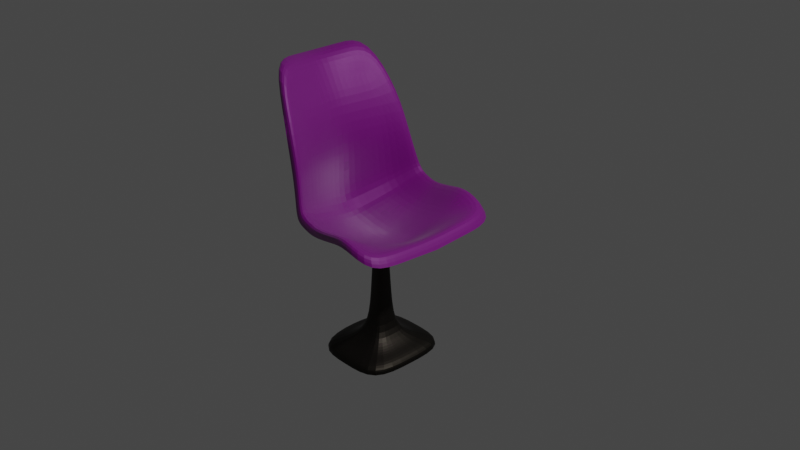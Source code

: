 # Source: chairApril.blend  (saved by Blender 3.4.6; exported with 4.5.12 LTS)
import bpy
from mathutils import Matrix  # noqa: F401  (used for matrix-valued properties, if any)

bpy.ops.wm.read_factory_settings(use_empty=True)
scene = bpy.context.scene
scene.name = 'Scene'

# ---- collections
col_collection = bpy.data.collections.new('Collection'); scene.collection.children.link(col_collection)

# ---- materials (node trees are filled in below, after node groups)
mat_mymaterial_003 = bpy.data.materials.new('MyMaterial.003')
mat_mymaterial_003.use_transparent_shadow = False
mat_mymaterial_003.diffuse_color = (0.1122, 0.01486, 0.06586, 1.0)
mat_mymaterial_003.roughness = 0.4746
mat_mymaterial_003.specular_intensity = 0.1791
mat_mymaterial_003.metallic = 0.2015
mat_trunk = bpy.data.materials.new('Trunk')
mat_trunk.use_transparent_shadow = False
mat_trunk_001 = bpy.data.materials.new('Trunk.001')
mat_trunk_001.use_transparent_shadow = False

# ---- material node trees
mat_mymaterial_003.use_nodes = True; mat_mymaterial_003.node_tree.nodes.clear()
_N = mat_mymaterial_003.node_tree.nodes; _L = mat_mymaterial_003.node_tree.links
n0 = _N.new('ShaderNodeBsdfPrincipled'); n0.name = 'Principled BSDF'; n0.location = (10, 300)
n0.distribution = 'GGX'
n0.subsurface_method = 'RANDOM_WALK_SKIN'
n0.inputs[0].default_value = (0.179, 0.0, 0.1971, 1.0)
n0.inputs[1].default_value = 0.07339
n0.inputs[3].default_value = 1.45
n0.inputs[9].default_value = (0.0, 0.2, 0.1)
n0.inputs[13].default_value = 0.2248
n0.inputs[14].default_value = (0.7697, 0.7195, 0.7748, 1.0)
n0.inputs[18].default_value = 0.2202
n0.inputs[20].default_value = 0.0
n0.inputs[24].default_value = 0.06972
n0.inputs[27].default_value = (0.0, 0.0, 0.0, 1.0)
n1 = _N.new('ShaderNodeOutputMaterial'); n1.name = 'Material Output'; n1.location = (300, 300)
_L.new(n0.outputs[0], n1.inputs[0])
n1.is_active_output = True
mat_trunk.use_nodes = True; mat_trunk.node_tree.nodes.clear()
_N = mat_trunk.node_tree.nodes; _L = mat_trunk.node_tree.links
n0 = _N.new('ShaderNodeBsdfPrincipled'); n0.name = 'Principled BSDF'; n0.location = (10, 300)
n0.distribution = 'GGX'
n0.subsurface_method = 'RANDOM_WALK_SKIN'
n0.inputs[3].default_value = 1.45
n0.inputs[27].default_value = (0.0, 0.0, 0.0, 1.0)
n0.inputs[28].default_value = 1.0
n1 = _N.new('ShaderNodeOutputMaterial'); n1.name = 'Material Output'; n1.location = (300, 300)
_L.new(n0.outputs[0], n1.inputs[0])
n1.is_active_output = True
mat_trunk_001.use_nodes = True; mat_trunk_001.node_tree.nodes.clear()
_N = mat_trunk_001.node_tree.nodes; _L = mat_trunk_001.node_tree.links
n0 = _N.new('ShaderNodeBsdfPrincipled'); n0.name = 'Principled BSDF'; n0.location = (10, 300)
n0.distribution = 'GGX'
n0.subsurface_method = 'RANDOM_WALK_SKIN'
n0.inputs[0].default_value = (0.02772, 0.02465, 0.02051, 1.0)
n0.inputs[1].default_value = 1.0
n0.inputs[3].default_value = 1.45
n0.inputs[27].default_value = (0.0, 0.0, 0.0, 1.0)
n0.inputs[28].default_value = 1.0
n1 = _N.new('ShaderNodeOutputMaterial'); n1.name = 'Material Output'; n1.location = (300, 300)
_L.new(n0.outputs[0], n1.inputs[0])
n1.is_active_output = True

# ---- world
world_world = bpy.data.worlds.new('World'); scene.world = world_world
world_world.use_nodes = True; world_world.node_tree.nodes.clear()
_N = world_world.node_tree.nodes; _L = world_world.node_tree.links
n0 = _N.new('ShaderNodeOutputWorld'); n0.name = 'World Output'; n0.location = (300, 300)
n1 = _N.new('ShaderNodeBackground'); n1.name = 'Background'; n1.location = (10, 300)
n1.inputs[0].default_value = (0.05088, 0.05088, 0.05088, 1.0)
_L.new(n1.outputs[0], n0.inputs[0])
n0.is_active_output = True
world_world.color = (0.05088, 0.05088, 0.05088)
world_world.use_sun_shadow = False
world_world.sun_shadow_jitter_overblur = 0.0

# ---- cameras
cam_camera = bpy.data.cameras.new('Camera')
cam_camera.clip_end = 100.0
cam_camera.ortho_scale = 7.314

# ---- lights
light_light = bpy.data.lights.new('Light', 'POINT')
light_light.transmission_factor = 0.0
light_light.energy = 1000.0
light_light.shadow_soft_size = 0.1
light_light.shadow_maximum_resolution = 0.006
light_light.use_absolute_resolution = True

# ---- meshes
me_cube = bpy.data.meshes.new('Cube')
me_cube.from_pydata([(0.8416, -1.341e-08, -0.6902), (-1.003, -1.341e-08, 0.9146), (-0.2039, -0.6353, -0.7293), (-0.8505, -0.6632, 0.9772), (-0.1021, -0.9204, -0.4895), (-0.7203, -1.341e-08, 0.4396), (-0.5309, -0.7975, 0.4396), (0.3133, -0.967, -0.6186), (0.3027, -0.6418, -0.73), (0.2995, -0.931, -0.4836), (0.3063, -1.435e-08, -0.9518), (-0.2924, -1.464e-08, -0.9398), (-0.6263, -0.5909, 0.4396), (-0.8609, -1.341e-08, 0.6761), (-0.776, -0.5579, 0.6914), (0.6646, -1.341e-08, -0.8169), (0.9193, -1.341e-08, -0.8155), (-1.138, -1.341e-08, 0.9745), (-0.968, -0.6609, 1.044), (-0.6115, -0.8107, 0.4447), (-0.8505, 0.6632, 0.9772), (-0.5309, 0.7975, 0.4396), (-0.151, 0.9566, -0.6264), (-0.6263, 0.5909, 0.4396), (-0.776, 0.5579, 0.6914), (-0.968, 0.6609, 1.044), (-0.6115, 0.8107, 0.4447), (0.8487, -1.32e-08, -0.6649), (-0.9871, -1.279e-08, 0.9296), (-0.609, -1.341e-08, -0.8822), (0.0242, -1.586e-08, -0.9974), (-0.2132, -0.919, -0.4483), (-0.8328, -0.671, 0.9955), (0.8353, -0.9165, -0.6269), (0.008935, -0.9217, -0.5306), (0.4821, -1.341e-08, -0.9234), (0.4804, -0.9368, -0.4543), (-0.7012, -1.346e-08, 0.447), (-0.6061, -1.341e-08, -0.02811), (-0.6542, -1.341e-08, -0.4979), (-0.5057, -0.8106, 0.453), (-0.344, -0.851, -0.02064), (-0.2634, -0.8906, -0.3), (0.8416, -1.341e-08, -0.6902), (-1.003, -1.341e-08, 0.9146), (-0.2039, 0.6353, -0.7293), (-0.1021, 0.9204, -0.4895), (-0.151, -0.9566, -0.6264), (-0.7203, -1.341e-08, 0.4396), (-0.6266, -1.341e-08, -0.02968), (-0.675, -1.341e-08, -0.499), (-0.4239, -0.6341, -0.68), (0.01615, -0.6364, -0.7786), (0.4811, -0.6452, -0.6998), (-0.4708, -0.6208, -0.4051), (-0.4831, -0.6035, -0.02746), (-0.6081, -0.5851, 0.4467), (-0.8428, -1.338e-08, 0.6853), (-0.7587, -0.5524, 0.7002), (0.6567, -1.335e-08, -0.7982), (0.6558, -0.6435, -0.6752), (0.9363, -1.313e-08, -0.8049), (-1.129, -1.382e-08, 0.9927), (-0.2904, -0.9565, -0.5777), (-0.9576, -0.6732, 1.065), (0.9163, -0.9509, -0.7608), (-0.01157, -0.9566, -0.6751), (0.5156, -0.9735, -0.5834), (-0.6081, -0.8299, 0.4495), (-0.4347, -0.8752, -0.0756), (-0.3508, -0.9178, -0.3889), (-0.2132, 0.919, -0.4483), (-0.8328, 0.671, 0.9955), (0.8353, 0.9165, -0.6269), (0.008935, 0.9217, -0.5306), (0.4804, 0.9368, -0.4543), (-0.5057, 0.8106, 0.453), (-0.344, 0.851, -0.02064), (-0.2634, 0.8906, -0.3), (-0.4239, 0.6341, -0.68), (0.01615, 0.6364, -0.7786), (0.4811, 0.6452, -0.6998), (-0.4708, 0.6208, -0.4051), (-0.4831, 0.6035, -0.02746), (-0.6081, 0.5851, 0.4467), (-0.7587, 0.5524, 0.7002), (0.6558, 0.6435, -0.6752), (-0.2904, 0.9565, -0.5777), (-0.9576, 0.6732, 1.065), (0.9163, 0.9509, -0.7608), (-0.01157, 0.9566, -0.6751), (0.5156, 0.9735, -0.5834), (-0.6081, 0.8299, 0.4495), (-0.4347, 0.8752, -0.0756), (-0.3508, 0.9178, -0.3889), (0.2995, 0.931, -0.4836), (0.3027, 0.6418, -0.73), (0.3133, 0.967, -0.6186), (-0.6733, -0.2954, 0.4396), (-0.8184, -0.2789, 0.6838), (-0.9266, -0.3316, 0.9459), (-1.053, -0.3304, 1.009), (-0.5625, -0.3104, -0.4515), (-0.5446, -0.3018, -0.02778), (-0.6547, -0.2926, 0.4469), (-0.5165, -0.3171, -0.7811), (0.02017, -0.3182, -0.888), (0.4816, -0.3226, -0.8116), (-0.8007, -0.2762, 0.6928), (0.6562, -0.3218, -0.7367), (0.842, -0.4583, -0.6459), (-0.9099, -0.3355, 0.9625), (0.9263, -0.4754, -0.7828), (-1.043, -0.3366, 1.029), (-0.2481, -0.3176, -0.8345), (0.3045, -0.3209, -0.8409), (0.3045, 0.3209, -0.8409), (-0.2481, 0.3176, -0.8345), (-0.6733, 0.2954, 0.4396), (-0.8184, 0.2789, 0.6838), (-0.9266, 0.3316, 0.9459), (-1.053, 0.3304, 1.009), (-0.5625, 0.3104, -0.4515), (-0.5446, 0.3018, -0.02778), (-0.6547, 0.2926, 0.4469), (-0.5165, 0.3171, -0.7811), (0.02017, 0.3182, -0.888), (0.4816, 0.3226, -0.8116), (-0.8007, 0.2762, 0.6928), (0.6562, 0.3218, -0.7367), (0.842, 0.4583, -0.6459), (-0.9099, 0.3355, 0.9625), (0.9263, 0.4754, -0.7828), (-1.043, 0.3366, 1.029)], [(0, 15), (0, 16), (44, 48), (48, 49), (49, 50), (16, 61)], [(79, 71, 46, 45), (126, 117, 45, 80), (51, 2, 4, 31), (106, 52, 2, 114), (31, 4, 47, 63), (6, 12, 14, 3), (99, 13, 1, 100), (99, 98, 5, 13), (71, 87, 22, 46), (3, 18, 19, 6), (100, 101, 18, 3), (80, 74, 95, 96), (74, 90, 97, 95), (21, 20, 24, 23), (119, 120, 1, 13), (119, 13, 5, 118), (34, 9, 7, 66), (20, 21, 26, 25), (120, 20, 25, 121), (110, 33, 60, 109), (2, 52, 34, 4), (8, 53, 36, 9), (115, 8, 52, 106), (105, 102, 39, 29), (102, 103, 38, 39), (114, 2, 51, 105), (107, 109, 60, 53), (103, 104, 37, 38), (31, 42, 54, 51), (42, 41, 55, 54), (41, 40, 56, 55), (40, 32, 58, 56), (108, 111, 28, 57), (108, 57, 37, 104), (53, 60, 33, 36), (36, 33, 65, 67), (42, 31, 63, 70), (32, 40, 68, 64), (111, 32, 64, 113), (9, 36, 67, 7), (40, 41, 69, 68), (110, 27, 61, 112), (41, 42, 70, 69), (4, 34, 66, 47), (130, 129, 86, 73), (45, 46, 74, 80), (96, 95, 75, 81), (116, 126, 80, 96), (125, 29, 39, 122), (122, 39, 38, 123), (117, 125, 79, 45), (127, 81, 86, 129), (123, 38, 37, 124), (71, 79, 82, 78), (78, 82, 83, 77), (77, 83, 84, 76), (76, 84, 85, 72), (128, 57, 28, 131), (128, 124, 37, 57), (81, 75, 73, 86), (75, 91, 89, 73), (78, 94, 87, 71), (72, 88, 92, 76), (131, 133, 88, 72), (95, 97, 91, 75), (76, 92, 93, 77), (130, 132, 61, 27), (77, 93, 94, 78), (46, 22, 90, 74), (18, 64, 68, 19), (101, 113, 64, 18), (26, 92, 88, 25), (121, 133, 62, 17), (127, 116, 96, 81), (107, 53, 8, 115), (52, 8, 9, 34), (35, 107, 115, 10), (17, 62, 113, 101), (33, 110, 112, 65), (28, 111, 113, 62), (58, 108, 104, 56), (58, 32, 111, 108), (55, 56, 104, 103), (35, 59, 109, 107), (11, 114, 105, 29), (54, 55, 103, 102), (51, 54, 102, 105), (10, 115, 106, 30), (27, 110, 109, 59), (1, 17, 101, 100), (14, 12, 98, 99), (14, 99, 100, 3), (30, 106, 114, 11), (35, 10, 116, 127), (25, 88, 133, 121), (73, 89, 132, 130), (28, 62, 133, 131), (85, 84, 124, 128), (85, 128, 131, 72), (83, 123, 124, 84), (35, 127, 129, 59), (11, 29, 125, 117), (82, 122, 123, 83), (79, 125, 122, 82), (10, 30, 126, 116), (27, 59, 129, 130), (1, 120, 121, 17), (24, 119, 118, 23), (24, 20, 120, 119), (30, 11, 117, 126)])
_uv = me_cube.uv_layers.new(name='UVMap')
_uv.uv.foreach_set('vector', [0.125, 0.5934, 0.125, 0.625, 0.1875, 0.625, 0.1875, 0.5934, 0.25, 0.5467, 0.1875, 0.5467, 0.1875, 0.5934, 0.25, 0.5934, 0.125, 0.5934, 0.1875, 0.5934, 0.1875, 0.625, 0.125, 0.625, 0.25, 0.5467, 0.25, 0.5934, 0.1875, 0.5934, 0.1875, 0.5467, 0.125, 0.625, 0.1875, 0.625, 0.1875, 0.625, 0.125, 0.625, 0.5534, 0.125, 0.5534, 0.1566, 0.589, 0.1566, 0.589, 0.125, 0.589, 0.2033, 0.589, 0.25, 0.625, 0.25, 0.625, 0.2033, 0.589, 0.2033, 0.5534, 0.2033, 0.5534, 0.25, 0.589, 0.25, 0.125, 0.625, 0.125, 0.625, 0.1875, 0.625, 0.1875, 0.625, 0.589, 0.125, 0.589, 0.125, 0.5534, 0.125, 0.5534, 0.125, 0.625, 0.2033, 0.625, 0.2033, 0.625, 0.1566, 0.625, 0.1566, 0.25, 0.5934, 0.25, 0.625, 0.2897, 0.625, 0.2897, 0.5934, 0.25, 0.625, 0.25, 0.625, 0.2897, 0.625, 0.2897, 0.625, 0.5534, 0.125, 0.589, 0.125, 0.589, 0.1566, 0.5534, 0.1566, 0.589, 0.2033, 0.625, 0.2033, 0.625, 0.25, 0.589, 0.25, 0.589, 0.2033, 0.589, 0.25, 0.5534, 0.25, 0.5534, 0.2033, 0.25, 0.625, 0.2897, 0.625, 0.2897, 0.625, 0.25, 0.625, 0.589, 0.125, 0.5534, 0.125, 0.5534, 0.125, 0.589, 0.125, 0.625, 0.2033, 0.625, 0.1566, 0.625, 0.1566, 0.625, 0.2033, 0.375, 0.5467, 0.375, 0.5934, 0.3447, 0.5934, 0.3447, 0.5467, 0.1875, 0.5934, 0.25, 0.5934, 0.25, 0.625, 0.1875, 0.625, 0.2897, 0.5934, 0.3144, 0.5934, 0.3144, 0.625, 0.2897, 0.625, 0.2897, 0.5467, 0.2897, 0.5934, 0.25, 0.5934, 0.25, 0.5467, 0.375, 0.2033, 0.4284, 0.2033, 0.4284, 0.25, 0.375, 0.25, 0.4284, 0.2033, 0.4909, 0.2033, 0.4909, 0.25, 0.4284, 0.25, 0.1875, 0.5467, 0.1875, 0.5934, 0.125, 0.5934, 0.125, 0.5467, 0.3144, 0.5467, 0.3447, 0.5467, 0.3447, 0.5934, 0.3144, 0.5934, 0.4909, 0.2033, 0.5534, 0.2033, 0.5534, 0.25, 0.4909, 0.25, 0.375, 0.125, 0.4284, 0.125, 0.4284, 0.1566, 0.375, 0.1566, 0.4284, 0.125, 0.4909, 0.125, 0.4909, 0.1566, 0.4284, 0.1566, 0.4909, 0.125, 0.5534, 0.125, 0.5534, 0.1566, 0.4909, 0.1566, 0.5534, 0.125, 0.589, 0.125, 0.589, 0.1566, 0.5534, 0.1566, 0.589, 0.2033, 0.625, 0.2033, 0.625, 0.25, 0.589, 0.25, 0.589, 0.2033, 0.589, 0.25, 0.5534, 0.25, 0.5534, 0.2033, 0.3144, 0.5934, 0.3447, 0.5934, 0.3447, 0.625, 0.3144, 0.625, 0.3144, 0.625, 0.3447, 0.625, 0.3447, 0.625, 0.3144, 0.625, 0.4284, 0.125, 0.375, 0.125, 0.375, 0.125, 0.4284, 0.125, 0.589, 0.125, 0.5534, 0.125, 0.5534, 0.125, 0.589, 0.125, 0.625, 0.2033, 0.625, 0.1566, 0.625, 0.1566, 0.625, 0.2033, 0.2897, 0.625, 0.3144, 0.625, 0.3144, 0.625, 0.2897, 0.625, 0.5534, 0.125, 0.4909, 0.125, 0.4909, 0.125, 0.5534, 0.125, 0.375, 0.5467, 0.375, 0.5, 0.375, 0.5, 0.375, 0.5467, 0.4909, 0.125, 0.4284, 0.125, 0.4284, 0.125, 0.4909, 0.125, 0.1875, 0.625, 0.25, 0.625, 0.25, 0.625, 0.1875, 0.625, 0.375, 0.5467, 0.3447, 0.5467, 0.3447, 0.5934, 0.375, 0.5934, 0.1875, 0.5934, 0.1875, 0.625, 0.25, 0.625, 0.25, 0.5934, 0.2897, 0.5934, 0.2897, 0.625, 0.3144, 0.625, 0.3144, 0.5934, 0.2897, 0.5467, 0.25, 0.5467, 0.25, 0.5934, 0.2897, 0.5934, 0.375, 0.2033, 0.375, 0.25, 0.4284, 0.25, 0.4284, 0.2033, 0.4284, 0.2033, 0.4284, 0.25, 0.4909, 0.25, 0.4909, 0.2033, 0.1875, 0.5467, 0.125, 0.5467, 0.125, 0.5934, 0.1875, 0.5934, 0.3144, 0.5467, 0.3144, 0.5934, 0.3447, 0.5934, 0.3447, 0.5467, 0.4909, 0.2033, 0.4909, 0.25, 0.5534, 0.25, 0.5534, 0.2033, 0.375, 0.125, 0.375, 0.1566, 0.4284, 0.1566, 0.4284, 0.125, 0.4284, 0.125, 0.4284, 0.1566, 0.4909, 0.1566, 0.4909, 0.125, 0.4909, 0.125, 0.4909, 0.1566, 0.5534, 0.1566, 0.5534, 0.125, 0.5534, 0.125, 0.5534, 0.1566, 0.589, 0.1566, 0.589, 0.125, 0.589, 0.2033, 0.589, 0.25, 0.625, 0.25, 0.625, 0.2033, 0.589, 0.2033, 0.5534, 0.2033, 0.5534, 0.25, 0.589, 0.25, 0.3144, 0.5934, 0.3144, 0.625, 0.3447, 0.625, 0.3447, 0.5934, 0.3144, 0.625, 0.3144, 0.625, 0.3447, 0.625, 0.3447, 0.625, 0.4284, 0.125, 0.4284, 0.125, 0.375, 0.125, 0.375, 0.125, 0.589, 0.125, 0.589, 0.125, 0.5534, 0.125, 0.5534, 0.125, 0.625, 0.2033, 0.625, 0.2033, 0.625, 0.1566, 0.625, 0.1566, 0.2897, 0.625, 0.2897, 0.625, 0.3144, 0.625, 0.3144, 0.625, 0.5534, 0.125, 0.5534, 0.125, 0.4909, 0.125, 0.4909, 0.125, 0.375, 0.5467, 0.375, 0.5467, 0.375, 0.5, 0.375, 0.5, 0.4909, 0.125, 0.4909, 0.125, 0.4284, 0.125, 0.4284, 0.125, 0.1875, 0.625, 0.1875, 0.625, 0.25, 0.625, 0.25, 0.625, 0.589, 0.125, 0.589, 0.125, 0.5534, 0.125, 0.5534, 0.125, 0.625, 0.2033, 0.625, 0.2033, 0.625, 0.1566, 0.625, 0.1566, 0.5534, 0.125, 0.5534, 0.125, 0.589, 0.125, 0.589, 0.125, 0.625, 0.2033, 0.625, 0.2033, 0.625, 0.25, 0.625, 0.25, 0.3144, 0.5467, 0.2897, 0.5467, 0.2897, 0.5934, 0.3144, 0.5934, 0.3144, 0.5467, 0.3144, 0.5934, 0.2897, 0.5934, 0.2897, 0.5467, 0.25, 0.5934, 0.2897, 0.5934, 0.2897, 0.625, 0.25, 0.625, 0.3144, 0.5, 0.3144, 0.5467, 0.2897, 0.5467, 0.2897, 0.5, 0.625, 0.25, 0.625, 0.25, 0.625, 0.2033, 0.625, 0.2033, 0.375, 0.5934, 0.375, 0.5467, 0.375, 0.5467, 0.375, 0.5934, 0.625, 0.25, 0.625, 0.2033, 0.625, 0.2033, 0.625, 0.25, 0.589, 0.1566, 0.589, 0.2033, 0.5534, 0.2033, 0.5534, 0.1566, 0.589, 0.1566, 0.625, 0.1566, 0.625, 0.2033, 0.589, 0.2033, 0.4909, 0.1566, 0.5534, 0.1566, 0.5534, 0.2033, 0.4909, 0.2033, 0.3144, 0.5, 0.3447, 0.5, 0.3447, 0.5467, 0.3144, 0.5467, 0.1875, 0.5, 0.1875, 0.5467, 0.125, 0.5467, 0.125, 0.5, 0.4284, 0.1566, 0.4909, 0.1566, 0.4909, 0.2033, 0.4284, 0.2033, 0.375, 0.1566, 0.4284, 0.1566, 0.4284, 0.2033, 0.375, 0.2033, 0.2897, 0.5, 0.2897, 0.5467, 0.25, 0.5467, 0.25, 0.5, 0.375, 0.5, 0.375, 0.5467, 0.3447, 0.5467, 0.3447, 0.5, 0.625, 0.25, 0.625, 0.25, 0.625, 0.2033, 0.625, 0.2033, 0.589, 0.1566, 0.5534, 0.1566, 0.5534, 0.2033, 0.589, 0.2033, 0.589, 0.1566, 0.589, 0.2033, 0.625, 0.2033, 0.625, 0.1566, 0.25, 0.5, 0.25, 0.5467, 0.1875, 0.5467, 0.1875, 0.5, 0.3144, 0.5, 0.2897, 0.5, 0.2897, 0.5467, 0.3144, 0.5467, 0.625, 0.1566, 0.625, 0.1566, 0.625, 0.2033, 0.625, 0.2033, 0.375, 0.5934, 0.375, 0.5934, 0.375, 0.5467, 0.375, 0.5467, 0.625, 0.25, 0.625, 0.25, 0.625, 0.2033, 0.625, 0.2033, 0.589, 0.1566, 0.5534, 0.1566, 0.5534, 0.2033, 0.589, 0.2033, 0.589, 0.1566, 0.589, 0.2033, 0.625, 0.2033, 0.625, 0.1566, 0.4909, 0.1566, 0.4909, 0.2033, 0.5534, 0.2033, 0.5534, 0.1566, 0.3144, 0.5, 0.3144, 0.5467, 0.3447, 0.5467, 0.3447, 0.5, 0.1875, 0.5, 0.125, 0.5, 0.125, 0.5467, 0.1875, 0.5467, 0.4284, 0.1566, 0.4284, 0.2033, 0.4909, 0.2033, 0.4909, 0.1566, 0.375, 0.1566, 0.375, 0.2033, 0.4284, 0.2033, 0.4284, 0.1566, 0.2897, 0.5, 0.25, 0.5, 0.25, 0.5467, 0.2897, 0.5467, 0.375, 0.5, 0.3447, 0.5, 0.3447, 0.5467, 0.375, 0.5467, 0.625, 0.25, 0.625, 0.2033, 0.625, 0.2033, 0.625, 0.25, 0.589, 0.1566, 0.589, 0.2033, 0.5534, 0.2033, 0.5534, 0.1566, 0.589, 0.1566, 0.625, 0.1566, 0.625, 0.2033, 0.589, 0.2033, 0.25, 0.5, 0.1875, 0.5, 0.1875, 0.5467, 0.25, 0.5467])
me_cube.materials.append(mat_mymaterial_003)
me_cube.materials.append(mat_trunk)
me_cube.use_mirror_vertex_groups = False
me_cube.update()
me_cube_001 = bpy.data.meshes.new('Cube.001')
me_cube_001.from_pydata([(0.3063, -1.435e-08, -0.9518), (-0.2924, -1.464e-08, -0.9398), (0.02017, -0.3182, -0.888), (-0.2481, -0.3176, -0.8345), (0.3045, -0.3209, -0.8409), (0.3045, 0.3209, -0.8409), (-0.2481, 0.3176, -0.8345), (0.02017, 0.3182, -0.888), (0.3031, -2.042e-07, -2.291), (-0.2956, -2.045e-07, -2.291), (0.01696, -0.3182, -2.291), (-0.2514, -0.3176, -2.291), (0.3013, -0.3209, -2.291), (0.3013, 0.3209, -2.291), (-0.2514, 0.3176, -2.291), (0.01696, 0.3182, -2.291), (0.3835, -1.978e-07, -2.332), (-0.3839, -1.981e-07, -2.332), (0.01676, -0.4079, -2.332), (-0.3272, -0.4071, -2.332), (0.3812, -0.4113, -2.332), (0.3812, 0.4113, -2.332), (-0.3272, 0.4071, -2.332), (0.01676, 0.4078, -2.332), (0.5387, -1.863e-07, -2.384), (-0.5542, -1.868e-07, -2.384), (0.01638, -0.5808, -2.384), (-0.4734, -0.5798, -2.384), (0.5354, -0.5858, -2.384), (0.5354, 0.5858, -2.384), (-0.4734, 0.5798, -2.384), (0.01638, 0.5808, -2.384), (0.0203, -0.06792, -0.9937), (-0.03697, -0.0678, -0.9837), (0.08138, -3.382e-08, -1.005), (0.08099, -0.0685, -0.9849), (0.0203, 0.06792, -0.9937), (0.08099, 0.0685, -0.9849), (-0.04642, -3.388e-08, -1.003), (-0.03697, 0.0678, -0.9837), (0.01812, -0.1025, -1.561), (0.1103, -1.066e-07, -1.562), (0.01812, 0.1025, -1.561), (-0.06831, 0.1023, -1.56), (-0.06831, -0.1023, -1.56), (0.1097, -0.1034, -1.56), (0.1097, 0.1034, -1.56), (-0.08256, -1.067e-07, -1.562), (0.0175, -0.1292, -2.158), (0.1337, -1.834e-07, -2.158), (0.0175, 0.1292, -2.158), (-0.09143, 0.1289, -2.158), (-0.09143, -0.1289, -2.158), (0.1329, -0.1303, -2.158), (0.1329, 0.1303, -2.158), (-0.1094, -1.835e-07, -2.158), (0.5387, -1.863e-07, -2.463), (-0.5542, -1.868e-07, -2.463), (0.01638, -0.5808, -2.463), (-0.4734, -0.5798, -2.463), (0.5354, -0.5858, -2.463), (0.5354, 0.5858, -2.463), (-0.4734, 0.5798, -2.463), (0.01638, 0.5808, -2.463)], [], [(52, 48, 10, 11), (53, 49, 8, 12), (54, 50, 15, 13), (55, 52, 11, 9), (50, 51, 14, 15), (49, 54, 13, 8), (51, 55, 9, 14), (48, 53, 12, 10), (15, 14, 22, 23), (14, 9, 17, 22), (11, 10, 18, 19), (12, 8, 16, 20), (13, 15, 23, 21), (8, 13, 21, 16), (10, 12, 20, 18), (9, 11, 19, 17), (18, 20, 28, 26), (17, 19, 27, 25), (23, 22, 30, 31), (22, 17, 25, 30), (19, 18, 26, 27), (20, 16, 24, 28), (21, 23, 31, 29), (16, 21, 29, 24), (2, 4, 35, 32), (6, 1, 38, 39), (0, 5, 37, 34), (7, 6, 39, 36), (1, 3, 33, 38), (5, 7, 36, 37), (4, 0, 34, 35), (3, 2, 32, 33), (32, 35, 45, 40), (39, 38, 47, 43), (34, 37, 46, 41), (36, 39, 43, 42), (38, 33, 44, 47), (37, 36, 42, 46), (35, 34, 41, 45), (33, 32, 40, 44), (40, 45, 53, 48), (43, 47, 55, 51), (41, 46, 54, 49), (42, 43, 51, 50), (47, 44, 52, 55), (46, 42, 50, 54), (45, 41, 49, 53), (44, 40, 48, 52), (29, 31, 63, 61), (24, 29, 61, 56), (26, 28, 60, 58), (25, 27, 59, 57), (31, 30, 62, 63), (30, 25, 57, 62), (27, 26, 58, 59), (28, 24, 56, 60)])
_uv = me_cube_001.uv_layers.new(name='UVMap')
_uv.uv.foreach_set('vector', [0.1875, 0.5467, 0.25, 0.5467, 0.25, 0.5467, 0.1875, 0.5467, 0.2897, 0.5467, 0.2897, 0.5, 0.2897, 0.5, 0.2897, 0.5467, 0.2897, 0.5467, 0.25, 0.5467, 0.25, 0.5467, 0.2897, 0.5467, 0.1875, 0.5, 0.1875, 0.5467, 0.1875, 0.5467, 0.1875, 0.5, 0.25, 0.5467, 0.1875, 0.5467, 0.1875, 0.5467, 0.25, 0.5467, 0.2897, 0.5, 0.2897, 0.5467, 0.2897, 0.5467, 0.2897, 0.5, 0.1875, 0.5467, 0.1875, 0.5, 0.1875, 0.5, 0.1875, 0.5467, 0.25, 0.5467, 0.2897, 0.5467, 0.2897, 0.5467, 0.25, 0.5467, 0.25, 0.5467, 0.1875, 0.5467, 0.1875, 0.5467, 0.25, 0.5467, 0.1875, 0.5467, 0.1875, 0.5, 0.1875, 0.5, 0.1875, 0.5467, 0.1875, 0.5467, 0.25, 0.5467, 0.25, 0.5467, 0.1875, 0.5467, 0.2897, 0.5467, 0.2897, 0.5, 0.2897, 0.5, 0.2897, 0.5467, 0.2897, 0.5467, 0.25, 0.5467, 0.25, 0.5467, 0.2897, 0.5467, 0.2897, 0.5, 0.2897, 0.5467, 0.2897, 0.5467, 0.2897, 0.5, 0.25, 0.5467, 0.2897, 0.5467, 0.2897, 0.5467, 0.25, 0.5467, 0.1875, 0.5, 0.1875, 0.5467, 0.1875, 0.5467, 0.1875, 0.5, 0.25, 0.5467, 0.2897, 0.5467, 0.2897, 0.5467, 0.25, 0.5467, 0.1875, 0.5, 0.1875, 0.5467, 0.1875, 0.5467, 0.1875, 0.5, 0.25, 0.5467, 0.1875, 0.5467, 0.1875, 0.5467, 0.25, 0.5467, 0.1875, 0.5467, 0.1875, 0.5, 0.1875, 0.5, 0.1875, 0.5467, 0.1875, 0.5467, 0.25, 0.5467, 0.25, 0.5467, 0.1875, 0.5467, 0.2897, 0.5467, 0.2897, 0.5, 0.2897, 0.5, 0.2897, 0.5467, 0.2897, 0.5467, 0.25, 0.5467, 0.25, 0.5467, 0.2897, 0.5467, 0.2897, 0.5, 0.2897, 0.5467, 0.2897, 0.5467, 0.2897, 0.5, 0.25, 0.5467, 0.2897, 0.5467, 0.2897, 0.5467, 0.25, 0.5467, 0.1875, 0.5467, 0.1875, 0.5, 0.1875, 0.5, 0.1875, 0.5467, 0.2897, 0.5, 0.2897, 0.5467, 0.2897, 0.5467, 0.2897, 0.5, 0.25, 0.5467, 0.1875, 0.5467, 0.1875, 0.5467, 0.25, 0.5467, 0.1875, 0.5, 0.1875, 0.5467, 0.1875, 0.5467, 0.1875, 0.5, 0.2897, 0.5467, 0.25, 0.5467, 0.25, 0.5467, 0.2897, 0.5467, 0.2897, 0.5467, 0.2897, 0.5, 0.2897, 0.5, 0.2897, 0.5467, 0.1875, 0.5467, 0.25, 0.5467, 0.25, 0.5467, 0.1875, 0.5467, 0.25, 0.5467, 0.2897, 0.5467, 0.2897, 0.5467, 0.25, 0.5467, 0.1875, 0.5467, 0.1875, 0.5, 0.1875, 0.5, 0.1875, 0.5467, 0.2897, 0.5, 0.2897, 0.5467, 0.2897, 0.5467, 0.2897, 0.5, 0.25, 0.5467, 0.1875, 0.5467, 0.1875, 0.5467, 0.25, 0.5467, 0.1875, 0.5, 0.1875, 0.5467, 0.1875, 0.5467, 0.1875, 0.5, 0.2897, 0.5467, 0.25, 0.5467, 0.25, 0.5467, 0.2897, 0.5467, 0.2897, 0.5467, 0.2897, 0.5, 0.2897, 0.5, 0.2897, 0.5467, 0.1875, 0.5467, 0.25, 0.5467, 0.25, 0.5467, 0.1875, 0.5467, 0.25, 0.5467, 0.2897, 0.5467, 0.2897, 0.5467, 0.25, 0.5467, 0.1875, 0.5467, 0.1875, 0.5, 0.1875, 0.5, 0.1875, 0.5467, 0.2897, 0.5, 0.2897, 0.5467, 0.2897, 0.5467, 0.2897, 0.5, 0.25, 0.5467, 0.1875, 0.5467, 0.1875, 0.5467, 0.25, 0.5467, 0.1875, 0.5, 0.1875, 0.5467, 0.1875, 0.5467, 0.1875, 0.5, 0.2897, 0.5467, 0.25, 0.5467, 0.25, 0.5467, 0.2897, 0.5467, 0.2897, 0.5467, 0.2897, 0.5, 0.2897, 0.5, 0.2897, 0.5467, 0.1875, 0.5467, 0.25, 0.5467, 0.25, 0.5467, 0.1875, 0.5467, 0.2897, 0.5467, 0.25, 0.5467, 0.25, 0.5467, 0.2897, 0.5467, 0.2897, 0.5, 0.2897, 0.5467, 0.2897, 0.5467, 0.2897, 0.5, 0.25, 0.5467, 0.2897, 0.5467, 0.2897, 0.5467, 0.25, 0.5467, 0.1875, 0.5, 0.1875, 0.5467, 0.1875, 0.5467, 0.1875, 0.5, 0.25, 0.5467, 0.1875, 0.5467, 0.1875, 0.5467, 0.25, 0.5467, 0.1875, 0.5467, 0.1875, 0.5, 0.1875, 0.5, 0.1875, 0.5467, 0.1875, 0.5467, 0.25, 0.5467, 0.25, 0.5467, 0.1875, 0.5467, 0.2897, 0.5467, 0.2897, 0.5, 0.2897, 0.5, 0.2897, 0.5467])
me_cube_001.materials.append(mat_trunk_001)
me_cube_001.use_mirror_vertex_groups = False
me_cube_001.update()

# ---- objects
ob_cube = bpy.data.objects.new('Cube', me_cube)
ob_light = bpy.data.objects.new('Light', light_light)
ob_camera = bpy.data.objects.new('Camera', cam_camera)
ob_cube_001 = bpy.data.objects.new('Cube.001', me_cube_001)

# ---- transforms, parenting, visibility, modifiers, constraints
ob_cube.location = (4.955e-16, -3.037e-08, 2.005)
ob_cube.scale = (0.837, 0.837, 0.837)
ob_cube.lock_rotations_4d = False
ob_cube.empty_display_type = 'ARROWS'
ob_cube.lineart.crease_threshold = 0.0
_m = ob_cube.modifiers.new('Subdivision', 'SUBSURF')
_m.levels = 3
ob_light.location = (4.076, 1.005, 5.904)
ob_light.rotation_euler = (0.6503, 0.05522, 1.866)
ob_light.lock_rotations_4d = False
ob_light.empty_display_type = 'ARROWS'
ob_light.color = (0.0, 0.0, 0.0, 0.0)
ob_light.lineart.crease_threshold = 0.0
ob_camera.location = (7.09, -6.411, 6.056)
ob_camera.rotation_euler = (1.109, 0.0, 0.8149)
ob_camera.lock_rotations_4d = False
ob_camera.empty_display_type = 'ARROWS'
ob_camera.color = (0.0, 0.0, 0.0, 0.0)
ob_camera.display_type = 'WIRE'
ob_camera.lineart.crease_threshold = 0.0
ob_cube_001.location = (4.955e-16, -3.037e-08, 2.005)
ob_cube_001.scale = (0.837, 0.837, 0.837)
ob_cube_001.lock_rotations_4d = False
ob_cube_001.empty_display_type = 'ARROWS'
ob_cube_001.lineart.crease_threshold = 0.0
_m = ob_cube_001.modifiers.new('Subdivision', 'SUBSURF')
_m.levels = 3

# ---- collection membership
col_collection.objects.link(ob_cube)
col_collection.objects.link(ob_light)
col_collection.objects.link(ob_camera)
col_collection.objects.link(ob_cube_001)

# ---- scene / render settings (as saved in the file)
scene.camera = ob_camera
scene.frame_start = 1; scene.frame_end = 250; scene.frame_set(40)
scene.render.engine = 'BLENDER_EEVEE_NEXT'
scene.cycles.sampling_pattern = 'TABULATED_SOBOL'
scene.cycles.use_light_tree = False
scene.view_settings.view_transform = 'Filmic'
bpy.context.view_layer.update()
